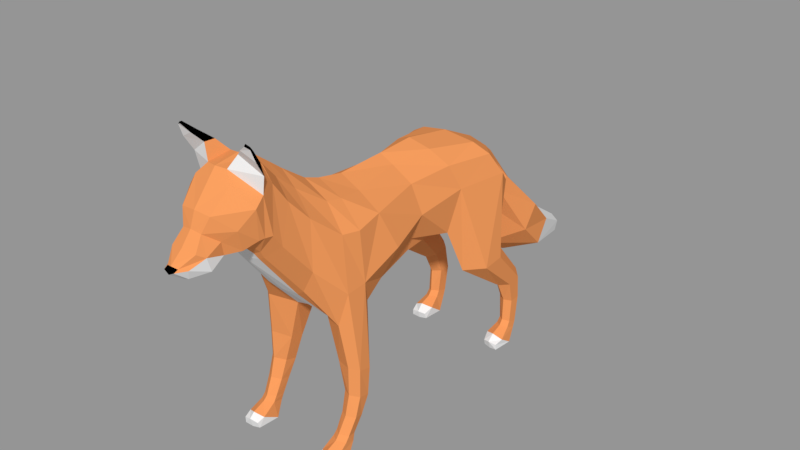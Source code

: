 # Source: b_fox.blend  (saved by Blender 2.79.0; exported with 4.5.12 LTS)
import bpy
from mathutils import Matrix  # noqa: F401  (used for matrix-valued properties, if any)

bpy.ops.wm.read_factory_settings(use_empty=True)
scene = bpy.context.scene
scene.name = 'Scene'

# ---- collections
col_collection_1 = bpy.data.collections.new('Collection 1'); scene.collection.children.link(col_collection_1)

# ---- materials (node trees are filled in below, after node groups)
mat_material_004 = bpy.data.materials.new('Material.004')
mat_material_004.alpha_threshold = 0.0
mat_material_004.use_transparent_shadow = False
mat_material_004.diffuse_color = (0.8, 0.2945, 0.09738, 1.0)
mat_material_004.specular_color = (0.7633, 0.2796, 0.1491)
mat_material_004.roughness = 0.5
mat_material_005 = bpy.data.materials.new('Material.005')
mat_material_005.alpha_threshold = 0.0
mat_material_005.use_transparent_shadow = False
mat_material_005.roughness = 0.5
mat_material_006 = bpy.data.materials.new('Material.006')
mat_material_006.alpha_threshold = 0.0
mat_material_006.use_transparent_shadow = False
mat_material_006.diffuse_color = (0.0, 0.0, 0.0, 1.0)
mat_material_006.roughness = 0.5

# ---- material node trees

# ---- meshes
me_cylinder_001 = bpy.data.meshes.new('Cylinder.001')
me_cylinder_001.from_pydata([(4.45, 0.8574, -1.809), (4.45, 1.083, 1.037), (5.017, 0.1517, -1.77), (5.036, 0.4701, 0.8794), (5.017, -0.7864, -1.429), (5.036, -0.5971, 0.8267), (4.45, -1.229, -1.231), (4.45, -1.157, 1.037), (3.846, -0.7087, -1.318), (3.654, -0.5912, 1.095), (3.846, 0.3347, -1.607), (3.654, 0.5286, 1.095), (5.228, 0.01528, 3.372), (4.45, 0.7369, 3.769), (5.228, -1.365, 3.082), (4.45, -2.15, 3.064), (3.603, -1.457, 3.281), (3.603, -0.01332, 3.634), (5.607, -3.712, 7.193), (4.453, -2.602, 7.806), (5.607, -5.903, 6.946), (4.45, -8.054, 7.264), (2.324, -5.974, 7.76), (2.324, -3.815, 8.227), (5.03, -3.113, 15.44), (3.658, -0.9911, 10.55), (4.021, -8.026, 15.29), (3.689, -9.44, 11.41), (1.887, -7.235, 10.98), (1.423, -3.008, 11.85), (0.0, -7.194, 11.01), (0.0, -2.769, 11.69), (4.319, -4.317, 17.51), (3.348, -8.982, 17.64), (2.806, -4.764, 18.39), (1.769, -9.721, 19.05), (0.0, -5.26, 19.01), (0.0, -10.32, 19.87), (1.561, -1.166, 16.28), (0.0, -1.363, 17.18), (1.578, -5.189, 11.65), (0.0, -5.207, 11.58), (4.065, -1.127, 13.77), (1.176, -0.725, 14.69), (0.0, -0.9252, 14.34), (3.975, -13.4, 14.79), (2.533, -13.42, 12.03), (2.329, -13.35, 10.8), (0.0, -13.08, 9.431), (2.847, -13.5, 17.39), (1.051, -13.82, 18.8), (0.0, -14.17, 19.69), (4.881, -17.65, 13.73), (3.312, -17.99, 10.48), (1.966, -18.13, 9.666), (0.0, -18.01, 8.79), (4.055, -19.06, 17.17), (1.941, -19.02, 18.51), (0.0, -19.06, 19.53), (4.38, -22.96, -1.832), (4.454, -21.06, 3.943), (4.841, -23.41, -1.703), (5.146, -21.69, 4.144), (5.035, -24.33, -1.499), (5.219, -22.96, 4.513), (4.312, -24.8, -1.334), (4.454, -23.57, 4.747), (3.643, -24.28, -1.378), (2.77, -22.88, 4.47), (3.754, -23.28, -1.678), (2.752, -21.61, 4.084), (3.87, -20.42, 9.613), (4.818, -21.7, 12.17), (4.731, -23.64, 11.94), (3.995, -24.09, 8.908), (1.705, -22.95, 8.443), (1.873, -20.22, 8.637), (0.0, -20.18, 8.693), (4.414, -21.25, 1.304), (5.048, -21.83, 1.486), (5.187, -22.98, 1.848), (4.446, -23.56, 2.029), (3.487, -22.98, 1.848), (3.487, -21.83, 1.486), (4.932, -22.55, -0.2688), (5.171, -23.54, 0.03812), (4.439, -24.04, 0.184), (3.633, -23.54, 0.03812), (3.709, -22.54, -0.2536), (4.424, -22.04, -0.3994), (0.0, -22.72, 8.673), (4.413, -21.78, 16.79), (2.403, -21.65, 18.94), (0.0, -21.67, 20.04), (4.107, -23.47, 16.97), (2.339, -23.22, 19.24), (0.0, -23.25, 20.6), (3.572, -26.32, 14.68), (2.38, -26.26, 12.49), (1.637, -26.19, 11.95), (0.0, -26.26, 11.88), (3.36, -26.15, 19.17), (1.524, -25.81, 21.05), (0.0, -25.65, 22.25), (3.276, -29.07, 17.95), (1.935, -29.75, 16.84), (1.466, -29.86, 16.63), (0.0, -30.1, 16.4), (2.906, -27.92, 21.14), (1.173, -27.41, 22.51), (0.0, -27.1, 23.36), (3.301, -29.97, 19.23), (2.019, -30.19, 17.56), (1.406, -30.3, 17.27), (0.0, -30.56, 17.17), (2.754, -29.25, 23.04), (1.1, -29.64, 24.78), (0.0, -29.9, 24.98), (0.0, -34.32, 17.09), (0.0, -32.82, 17.7), (1.485, -34.46, 17.54), (1.427, -33.17, 18.32), (1.576, -34.9, 18.85), (1.628, -33.51, 19.61), (1.259, -35.61, 19.29), (0.962, -34.71, 20.49), (0.0, -35.81, 19.47), (0.0, -34.84, 20.67), (0.0, -35.74, 16.95), (0.6712, -35.97, 17.29), (1.075, -36.21, 18.18), (0.554, -36.73, 18.35), (0.0, -36.9, 18.5), (0.0, -37.26, 18.23), (0.5234, -37.1, 18.17), (0.0, -31.78, 17.94), (2.288, -32.1, 18.53), (2.65, -32.78, 20.49), (1.463, -34.2, 21.83), (0.0, -34.36, 22.0), (0.0, -31.04, 17.75), (3.037, -31.14, 19.21), (3.505, -31.66, 22.09), (1.802, -32.47, 23.7), (0.0, -32.7, 24.0), (3.169, -30.67, 19.28), (3.318, -30.71, 22.8), (1.007, -31.9, 24.59), (0.0, -32.13, 24.67), (0.0, -37.15, 17.91), (3.691, -31.99, 27.04), (2.068, -31.1, 18.42), (1.38, -31.08, 18.06), (1.381, -31.94, 18.11), (3.038, -31.15, 19.21), (0.0, -28.81, 24.64), (1.606, -29.05, 24.14), (3.314, -32.09, 27.22), (3.337, -32.25, 27.06), (3.765, -32.08, 26.86), (3.683, -30.87, 24.44), (3.83, -31.66, 25.77), (2.585, -31.98, 26.48), (1.774, -31.46, 25.79), (3.032, -30.56, 25.22), (3.203, -31.29, 26.38), (1.69, -30.52, 25.79), (2.498, -31.47, 26.61), (1.56, -1.065, 14.38), (2.154, -1.746, 16.83), (0.0, -0.5064, 14.79), (0.0, -0.8973, 16.5), (0.0, 4.959, 2.641), (0.0, 9.134, 6.413), (3.292, 6.411, 3.817), (2.772, 8.556, 5.589), (0.0, 0.2445, 16.05), (0.0, 1.986, 14.64), (0.0, 5.285, 10.58), (1.141, -0.1672, 13.8), (2.137, 0.5998, 11.5), (3.401, 3.736, 6.413), (0.0, 1.445, 4.673), (0.0, -0.2493, 10.57), (0.0, -0.2166, 13.32), (1.473, 0.165, 15.01), (2.418, 1.427, 12.76), (3.63, 4.929, 8.839), (0.0, 13.4, 1.44), (0.0, 14.11, 3.109), (1.162, 13.02, 1.937), (1.182, 13.39, 2.936), (4.452, 0.6428, -2.361), (5.069, -0.1254, -2.318), (5.069, -1.146, -1.947), (4.452, -1.628, -1.732), (3.794, -1.062, -1.827), (3.794, 0.07381, -2.141), (4.426, -3.366, -2.779), (4.452, 0.6428, -2.361), (5.069, -0.1254, -2.318), (5.069, -1.146, -1.947), (4.452, -1.628, -1.732), (3.794, -1.062, -1.827), (3.794, 0.07381, -2.141), (4.414, -0.1145, -3.585), (5.356, -1.123, -3.488), (5.356, -2.441, -2.621), (4.457, -2.729, -2.146), (3.493, -2.277, -2.478), (3.543, -0.8602, -3.51), (4.424, -3.107, -3.588), (5.203, -3.201, -3.482), (5.183, -3.239, -2.925), (4.426, -3.366, -2.779), (3.745, -3.139, -2.931), (3.703, -2.952, -3.521), (4.388, -23.22, -2.399), (4.955, -23.69, -2.318), (5.061, -24.71, -1.947), (4.338, -25.19, -1.732), (3.589, -24.63, -1.827), (3.755, -23.54, -2.166), (4.3, -23.68, -3.585), (5.242, -24.69, -3.488), (5.242, -26.0, -2.621), (4.343, -26.41, -2.207), (3.496, -26.0, -2.619), (3.429, -24.42, -3.51), (4.31, -26.67, -3.588), (5.089, -26.76, -3.482), (5.069, -26.8, -2.865), (4.312, -26.94, -2.642), (3.631, -26.7, -2.931), (3.59, -26.51, -3.521)], [], [(0, 1, 3, 2), (2, 3, 5, 4), (4, 5, 7, 6), (6, 7, 9, 8), (5, 3, 12, 14), (8, 9, 11, 10), (10, 11, 1, 0), (12, 13, 19, 18), (11, 9, 16, 17), (3, 1, 13, 12), (7, 5, 14, 15), (1, 11, 17, 13), (9, 7, 15, 16), (23, 22, 28, 40, 29), (13, 17, 23, 19), (16, 15, 21, 22), (14, 12, 18, 20), (17, 16, 22, 23), (15, 14, 20, 21), (24, 42, 25, 29, 40, 28, 27, 26), (21, 20, 26, 27), (18, 19, 25, 42, 24), (19, 23, 29, 25), (22, 21, 27, 28), (20, 18, 24, 26), (28, 40, 41, 30), (26, 24, 32, 33), (33, 32, 34, 35), (35, 34, 36, 37), (182, 181, 174, 172), (32, 24, 169, 34), (39, 169, 34, 36), (168, 42, 25, 29), (41, 40, 29, 31), (169, 24, 42, 168), (31, 29, 168, 44), (26, 33, 49, 45), (28, 27, 46, 47), (33, 35, 50, 49), (27, 26, 45, 46), (28, 30, 48, 47), (35, 37, 51, 50), (49, 50, 57, 56), (47, 48, 55, 54), (46, 45, 52, 53), (50, 51, 58, 57), (45, 49, 56, 52), (47, 46, 53, 54), (78, 60, 62, 79), (79, 62, 64, 80), (80, 64, 66, 81), (81, 66, 68, 82), (82, 68, 70, 83), (83, 70, 60, 78), (68, 66, 74, 75), (64, 62, 72, 73), (70, 68, 75, 76), (62, 60, 71, 72), (66, 64, 73, 74), (60, 70, 76, 71), (54, 53, 71, 76), (53, 52, 72, 71), (54, 55, 77, 76), (88, 83, 78, 89), (87, 82, 83, 88), (86, 81, 82, 87), (85, 80, 81, 86), (84, 79, 80, 85), (89, 78, 79, 84), (59, 89, 84, 61), (61, 84, 85, 63), (63, 85, 86, 65), (65, 86, 87, 67), (67, 87, 88, 69), (69, 88, 89, 59), (76, 77, 90, 75), (57, 58, 93, 92), (56, 57, 92, 91), (56, 91, 72, 52), (92, 93, 96, 95), (91, 92, 95, 94), (72, 91, 94, 73), (75, 90, 100, 99), (94, 95, 102, 101), (75, 74, 98, 99), (95, 96, 103, 102), (73, 94, 101, 97), (74, 73, 97, 98), (98, 97, 104, 105), (102, 103, 110, 109), (101, 102, 109, 108), (99, 98, 105, 106), (97, 101, 108, 104), (99, 100, 107, 106), (109, 110, 155, 156), (108, 109, 156, 115), (106, 105, 112, 113), (104, 108, 115, 111), (106, 107, 114, 113), (105, 104, 111, 112), (118, 119, 121, 120), (120, 121, 122), (122, 123, 125, 124), (124, 125, 127, 126), (122, 124, 131, 130), (124, 126, 132, 131), (120, 122, 130, 129), (118, 120, 129, 128), (130, 131, 134), (150, 157, 158, 159), (133, 134, 131, 132), (134, 129, 130), (123, 121, 136, 137), (121, 153, 136), (125, 123, 137, 138), (127, 125, 138, 139), (139, 138, 143, 144), (137, 136, 141, 142), (138, 137, 142, 143), (143, 142, 146, 147), (144, 143, 147, 148), (142, 141, 145, 146), (128, 129, 134, 149), (116, 117, 148, 147), (162, 161, 159, 158), (111, 115, 146, 145), (151, 154, 136), (112, 111, 145, 151), (113, 112, 151, 152), (114, 140, 152, 113), (153, 121, 119, 135), (153, 135, 140, 152), (136, 153, 152, 151), (145, 141, 154, 151), (156, 155, 117, 116), (115, 156, 116), (149, 134, 133), (161, 165, 150, 159), (165, 167, 157, 150), (167, 162, 158, 157), (116, 147, 163, 166), (166, 163, 162, 167), (115, 116, 166, 164), (164, 166, 167, 165), (146, 115, 164, 160), (160, 164, 165, 161), (147, 146, 160, 163), (163, 160, 161, 162), (38, 43, 168, 169), (171, 38, 169, 39), (43, 170, 44, 168), (172, 174, 190, 188), (181, 187, 175, 174), (187, 178, 173, 175), (38, 171, 176, 185), (185, 176, 177, 186), (186, 177, 178, 187), (43, 38, 185, 179), (179, 185, 186, 180), (180, 186, 187, 181), (170, 43, 179, 184), (184, 179, 180, 183), (183, 180, 181, 182), (188, 190, 191, 189), (174, 175, 191, 190), (175, 173, 189, 191), (2, 4, 194, 193), (8, 10, 197, 196), (0, 2, 193, 192), (4, 6, 195, 194), (10, 0, 192, 197), (6, 8, 196, 195), (200, 201, 207, 206), (203, 204, 210, 209), (201, 202, 208, 207), (199, 200, 206, 205), (204, 199, 205, 210), (202, 203, 209, 208), (205, 206, 212, 211), (210, 205, 211, 216), (208, 209, 215, 214), (206, 207, 213, 212), (209, 210, 216, 215), (207, 208, 214, 213), (211, 214, 215, 216), (214, 211, 212, 213), (218, 219, 225, 224), (221, 222, 228, 227), (219, 220, 226, 225), (217, 218, 224, 223), (222, 217, 223, 228), (220, 221, 227, 226), (223, 224, 230, 229), (228, 223, 229, 234), (226, 227, 233, 232), (224, 225, 231, 230), (227, 228, 234, 233), (225, 226, 232, 231), (229, 232, 233, 234), (232, 229, 230, 231), (65, 220, 219, 63), (67, 221, 220, 65), (63, 219, 218, 61), (61, 218, 217, 59), (59, 217, 222, 69), (69, 222, 221, 67), (122, 121, 123)])
me_cylinder_001.polygons.foreach_set('material_index', [0, 0, 0, 0, 0, 0, 0, 0, 0, 0, 0, 0, 0, 0, 0, 0, 0, 0, 0, 0, 0, 0, 0, 0, 0, 1, 0, 0, 0, 0, 0, 0, 0, 1, 0, 1, 0, 0, 0, 0, 1, 0, 0, 1, 0, 0, 0, 0, 0, 0, 0, 0, 0, 0, 0, 0, 0, 0, 0, 0, 0, 0, 1, 0, 0, 0, 0, 0, 0, 0, 0, 0, 0, 0, 0, 1, 0, 0, 0, 0, 0, 0, 1, 0, 0, 0, 0, 0, 0, 0, 0, 0, 0, 1, 0, 0, 0, 0, 1, 0, 1, 1, 0, 0, 0, 0, 1, 1, 0, 2, 2, 1, 0, 0, 0, 0, 0, 0, 0, 0, 0, 0, 1, 0, 1, 0, 0, 0, 0, 1, 1, 1, 0, 0, 0, 0, 2, 2, 2, 2, 0, 2, 0, 2, 0, 2, 1, 1, 0, 0, 1, 1, 0, 0, 0, 0, 0, 0, 0, 0, 0, 0, 0, 1, 1, 1, 0, 0, 0, 0, 0, 0, 0, 0, 0, 0, 0, 0, 1, 1, 1, 1, 1, 1, 1, 1, 0, 0, 0, 0, 0, 0, 1, 1, 1, 1, 1, 1, 1, 1, 0, 0, 0, 0, 0, 0, 0])
me_cylinder_001.materials.append(mat_material_004)
me_cylinder_001.materials.append(mat_material_005)
me_cylinder_001.materials.append(mat_material_006)
me_cylinder_001.use_remesh_preserve_volume = False
me_cylinder_001.use_remesh_preserve_attributes = False
me_cylinder_001.use_mirror_vertex_groups = False
me_cylinder_001.update()

# ---- objects
ob_cylinder = bpy.data.objects.new('Cylinder', me_cylinder_001)

# ---- transforms, parenting, visibility, modifiers, constraints
ob_cylinder.location = (0.0, 0.0, 0.1013)
ob_cylinder.scale = (0.02756, 0.02756, 0.02756)
ob_cylinder.lock_location = (True, True, False)
ob_cylinder.lineart.crease_threshold = 0.0
_m = ob_cylinder.modifiers.new('Mirror', 'MIRROR')
_m.use_clip = True

# ---- collection membership
col_collection_1.objects.link(ob_cylinder)

# ---- scene / render settings (as saved in the file)
scene.frame_start = 1; scene.frame_end = 250; scene.frame_set(34)
scene.render.engine = 'BLENDER_EEVEE_NEXT'
scene.render.resolution_percentage = 50
scene.render.dither_intensity = 0.0
scene.cycles.use_denoising = False
scene.cycles.samples = 128
scene.cycles.sampling_pattern = 'TABULATED_SOBOL'
scene.cycles.use_adaptive_sampling = False
scene.cycles.use_light_tree = False
scene.cycles.blur_glossy = 0.0
scene.cycles.sample_clamp_indirect = 0.0
scene.view_settings.view_transform = 'Standard'
bpy.context.view_layer.update()

# ---- added for rendering (the .blend has no active camera and no usable light): camera, sun + grey world if the file has none
cam_auto = bpy.data.cameras.new('AutoCamera')
cam_auto.lens = 50.0
cam_auto.sensor_width = 36.0
cam_auto.clip_end = 1000.0
ob_auto_camera = bpy.data.objects.new('AutoCamera', cam_auto)
scene.collection.objects.link(ob_auto_camera)
ob_auto_camera.location = (1.55374, -2.1834, 1.66987)
ob_auto_camera.rotation_euler = (1.09748, -7.21219e-08, 0.694738)
scene.camera = ob_auto_camera
light_auto_sun = bpy.data.lights.new('AutoSun', 'SUN')
light_auto_sun.energy = 3.0
light_auto_sun.angle = 0.0523599
ob_auto_sun = bpy.data.objects.new('AutoSun', light_auto_sun)
scene.collection.objects.link(ob_auto_sun)
ob_auto_sun.rotation_euler = (0.872665, 0.174533, 0.523599)
if scene.world is None:
    world_auto = bpy.data.worlds.new('AutoWorld')
    world_auto.color = (0.3, 0.3, 0.3)
    scene.world = world_auto
bpy.context.view_layer.update()

